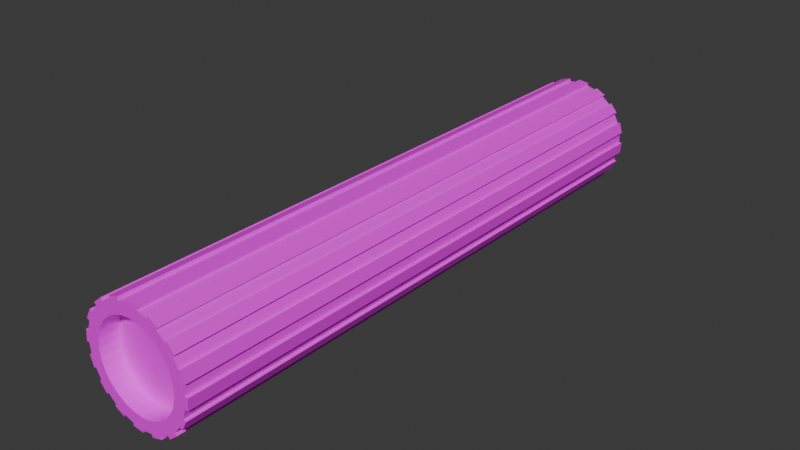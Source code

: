 # Source: BTS_PlayerPole.blend  (saved by Blender 4.2.66; exported with 4.5.12 LTS)
import bpy
from mathutils import Matrix  # noqa: F401  (used for matrix-valued properties, if any)

bpy.ops.wm.read_factory_settings(use_empty=True)
scene = bpy.context.scene
scene.name = 'Scene'

# ---- collections
col_collection = bpy.data.collections.new('Collection'); scene.collection.children.link(col_collection)

# ---- images (referenced by path relative to the original .blend; pixels are not part of the script)
import os
ASSET_DIR = os.environ.get("B2B_ASSET_DIR", "")  # directory of the original .blend (textures are referenced by path, not embedded)
HERE = os.path.dirname(os.path.abspath(__file__))  # packed textures are extracted next to this script under _unpacked/

def load_image(name, relpath, width, height, colorspace="sRGB"):
    """Load a texture the original file referenced (path relative to the .blend, or extracted next to this script)."""
    p = next((c for c in (os.path.join(HERE, relpath), os.path.join(ASSET_DIR, relpath)) if relpath and os.path.exists(c)), "")
    if p:
        img = bpy.data.images.load(p, check_existing=True)
        img.name = name
    else:  # same state as the original file: an image datablock whose file is absent (Cycles renders it pink)
        img = bpy.data.images.new(name, width, height)
        img.source = "FILE"
        img.filepath = "//" + (relpath or name)
    img.colorspace_settings.name = colorspace
    return img
img_bts_playerpoletexture = load_image('BTS_PlayerPoleTexture', 'BTS_PlayerPoleTexture.png', 1024, 1024, 'sRGB')

# ---- materials (node trees are filled in below, after node groups)
mat_material_001 = bpy.data.materials.new('Material.001')

# ---- material node trees
mat_material_001.use_nodes = True; mat_material_001.node_tree.nodes.clear()
_N = mat_material_001.node_tree.nodes; _L = mat_material_001.node_tree.links
n0 = _N.new('ShaderNodeBsdfPrincipled'); n0.name = 'Principled BSDF'; n0.location = (10, 300)
n1 = _N.new('ShaderNodeOutputMaterial'); n1.name = 'Material Output'; n1.location = (300, 300)
n2 = _N.new('ShaderNodeTexImage'); n2.name = 'Image Texture'; n2.location = (-280, 271)
n2.image = img_bts_playerpoletexture
_L.new(n0.outputs[0], n1.inputs[0])
_L.new(n2.outputs[0], n0.inputs[0])
n1.is_active_output = True

# ---- world
world_world = bpy.data.worlds.new('World'); scene.world = world_world
world_world.use_nodes = True; world_world.node_tree.nodes.clear()
_N = world_world.node_tree.nodes; _L = world_world.node_tree.links
n0 = _N.new('ShaderNodeOutputWorld'); n0.name = 'World Output'; n0.location = (300, 300)
n1 = _N.new('ShaderNodeBackground'); n1.name = 'Background'; n1.location = (10, 300)
n1.inputs[0].default_value = (0.05088, 0.05088, 0.05088, 1.0)
_L.new(n1.outputs[0], n0.inputs[0])
n0.is_active_output = True
world_world.color = (0.05088, 0.05088, 0.05088)
world_world.sun_shadow_jitter_overblur = 0.0

# ---- meshes
me_cylinder = bpy.data.meshes.new('Cylinder')
me_cylinder.from_pydata([(0.1167, 1.0, -4.196), (0.1463, 1.0, 3.97), (0.3118, 0.9808, -4.196), (0.3413, 0.9808, 3.97), (0.4994, 0.9239, -4.196), (0.5289, 0.9239, 3.97), (0.6723, 0.8315, -4.196), (0.7018, 0.8315, 3.97), (0.8238, 0.7071, -4.196), (0.8534, 0.7071, 3.97), (0.9482, 0.5556, -4.196), (0.9777, 0.5556, 3.97), (1.041, 0.3827, -4.196), (1.07, 0.3827, 3.97), (1.097, 0.1951, -4.196), (1.127, 0.1951, 3.97), (1.117, 4.293e-07, -4.196), (1.146, -3.99e-07, 3.97), (1.097, -0.1951, -4.196), (1.127, -0.1951, 3.97), (1.041, -0.3827, -4.196), (1.07, -0.3827, 3.97), (0.9482, -0.5556, -4.196), (0.9777, -0.5556, 3.97), (0.8238, -0.7071, -4.196), (0.8534, -0.7071, 3.97), (0.6723, -0.8315, -4.196), (0.7018, -0.8315, 3.97), (0.4994, -0.9239, -4.196), (0.5289, -0.9239, 3.97), (0.3118, -0.9808, -4.196), (0.3413, -0.9808, 3.97), (0.1167, -1.0, -4.196), (0.1463, -1.0, 3.97), (-0.07838, -0.9808, -4.196), (-0.04883, -0.9808, 3.97), (-0.266, -0.9239, -4.196), (-0.2364, -0.9239, 3.97), (-0.4389, -0.8315, -4.196), (-0.4093, -0.8315, 3.97), (-0.5904, -0.7071, -4.196), (-0.5608, -0.7071, 3.97), (-0.7148, -0.5556, -4.196), (-0.6852, -0.5556, 3.97), (-0.8072, -0.3827, -4.196), (-0.7776, -0.3827, 3.97), (-0.8641, -0.1951, -4.196), (-0.8345, -0.1951, 3.97), (-0.8833, 4.293e-07, -4.196), (-0.8537, -3.99e-07, 3.97), (-0.8641, 0.1951, -4.196), (-0.8345, 0.1951, 3.97), (-0.8072, 0.3827, -4.196), (-0.7776, 0.3827, 3.97), (-0.7148, 0.5556, -4.196), (-0.6852, 0.5556, 3.97), (-0.5904, 0.7071, -4.196), (-0.5608, 0.7071, 3.97), (-0.4389, 0.8315, -4.196), (-0.4093, 0.8315, 3.97), (-0.266, 0.9239, -4.196), (-0.2364, 0.9239, 3.97), (-0.07838, 0.9808, -4.196), (-0.04883, 0.9808, 3.97), (0.117, 1.052, -4.196), (0.146, 1.052, 3.97), (0.3513, 1.032, 3.97), (0.3223, 1.032, -4.196), (0.5197, 0.9724, -4.196), (0.5488, 0.9724, 3.97), (0.7307, 0.8751, 3.97), (0.7017, 0.8751, -4.196), (0.8612, 0.7442, -4.196), (0.8902, 0.7442, 3.97), (1.021, 0.5847, 3.97), (0.9921, 0.5847, -4.196), (1.089, 0.4028, -4.196), (1.118, 0.4028, 3.97), (1.178, 0.2053, 3.97), (1.149, 0.2053, -4.196), (1.169, 4.235e-07, -4.196), (1.198, -3.908e-07, 3.97), (1.178, -0.2053, 3.97), (1.149, -0.2053, -4.196), (1.089, -0.4028, -4.196), (1.118, -0.4028, 3.97), (1.021, -0.5847, 3.97), (0.9921, -0.5847, -4.196), (0.8612, -0.7442, -4.196), (0.8902, -0.7442, 3.97), (0.7307, -0.8751, 3.97), (0.7017, -0.8751, -4.196), (0.5197, -0.9724, -4.196), (0.5488, -0.9724, 3.97), (0.3513, -1.032, 3.97), (0.3223, -1.032, -4.196), (0.117, -1.052, -4.196), (0.146, -1.052, 3.97), (-0.05932, -1.032, 3.97), (-0.08837, -1.032, -4.195), (-0.2858, -0.9724, -4.195), (-0.2568, -0.9724, 3.97), (-0.4387, -0.8751, 3.97), (-0.4678, -0.8751, -4.195), (-0.6273, -0.7442, -4.195), (-0.5982, -0.7442, 3.97), (-0.7291, -0.5847, 3.97), (-0.7581, -0.5847, -4.195), (-0.8554, -0.4028, -4.195), (-0.8264, -0.4028, 3.97), (-0.8863, -0.2053, 3.97), (-0.9153, -0.2053, -4.195), (-0.9355, 4.234e-07, -4.195), (-0.9065, -3.909e-07, 3.97), (-0.8863, 0.2053, 3.97), (-0.9153, 0.2053, -4.195), (-0.8554, 0.4028, -4.195), (-0.8264, 0.4028, 3.97), (-0.7291, 0.5847, 3.97), (-0.7581, 0.5847, -4.195), (-0.6273, 0.7442, -4.195), (-0.5982, 0.7442, 3.97), (-0.4387, 0.8751, 3.97), (-0.4678, 0.8751, -4.195), (-0.2858, 0.9724, -4.195), (-0.2568, 0.9724, 3.97), (-0.05932, 1.032, 3.97), (-0.08837, 1.032, -4.195), (0.1167, 0.7841, -4.196), (0.2697, 0.769, -4.196), (0.4168, 0.7244, -4.196), (0.5523, 0.6519, -4.196), (0.6711, 0.5544, -4.196), (0.7686, 0.4356, -4.196), (0.8411, 0.3, -4.196), (0.8857, 0.153, -4.196), (0.9008, 4.368e-07, -4.196), (0.8857, -0.153, -4.196), (0.8411, -0.3, -4.196), (0.7686, -0.4356, -4.196), (0.6711, -0.5544, -4.196), (0.5523, -0.6519, -4.196), (0.4168, -0.7244, -4.196), (0.2697, -0.769, -4.196), (0.1167, -0.7841, -4.196), (-0.03625, -0.769, -4.196), (-0.1833, -0.7244, -4.196), (-0.3189, -0.6519, -4.196), (-0.4377, -0.5544, -4.196), (-0.5352, -0.4356, -4.196), (-0.6077, -0.3, -4.196), (-0.6523, -0.153, -4.196), (-0.6673, 4.368e-07, -4.196), (-0.6523, 0.153, -4.196), (-0.6077, 0.3, -4.196), (-0.5352, 0.4356, -4.196), (-0.4377, 0.5544, -4.196), (-0.3189, 0.6519, -4.196), (-0.1833, 0.7244, -4.196), (-0.03625, 0.769, -4.196), (0.1167, 0.7841, -3.94), (0.2697, 0.769, -3.94), (0.4168, 0.7244, -3.94), (0.5523, 0.6519, -3.94), (0.6711, 0.5544, -3.94), (0.7686, 0.4356, -3.94), (0.8411, 0.3, -3.94), (0.8857, 0.153, -3.94), (0.9008, 4.368e-07, -3.94), (0.8857, -0.153, -3.94), (0.8411, -0.3, -3.94), (0.7686, -0.4356, -3.94), (0.6711, -0.5544, -3.94), (0.5523, -0.6519, -3.94), (0.4168, -0.7244, -3.94), (0.2697, -0.769, -3.94), (0.1167, -0.7841, -3.94), (-0.03625, -0.769, -3.94), (-0.1833, -0.7244, -3.94), (-0.3189, -0.6519, -3.94), (-0.4377, -0.5544, -3.94), (-0.5352, -0.4356, -3.94), (-0.6077, -0.3, -3.94), (-0.6523, -0.153, -3.94), (-0.6673, 4.368e-07, -3.94), (-0.6523, 0.153, -3.94), (-0.6077, 0.3, -3.94), (-0.5352, 0.4356, -3.94), (-0.4377, 0.5544, -3.94), (-0.3189, 0.6519, -3.94), (-0.1833, 0.7244, -3.94), (-0.03625, 0.769, -3.94), (0.2986, 0.7658, 3.97), (0.1463, 0.7808, 3.97), (0.4451, 0.7214, 3.97), (0.5801, 0.6492, 3.97), (0.6984, 0.5521, 3.97), (0.7955, 0.4338, 3.97), (0.8676, 0.2988, 3.97), (0.9121, 0.1523, 3.97), (0.9271, -4.025e-07, 3.97), (0.9121, -0.1523, 3.97), (0.8676, -0.2988, 3.97), (0.7955, -0.4338, 3.97), (0.6984, -0.5521, 3.97), (0.5801, -0.6492, 3.97), (0.4451, -0.7214, 3.97), (0.2986, -0.7658, 3.97), (0.1463, -0.7808, 3.97), (-0.006073, -0.7658, 3.97), (-0.1525, -0.7214, 3.97), (-0.2875, -0.6492, 3.97), (-0.4059, -0.5521, 3.97), (-0.503, -0.4338, 3.97), (-0.5751, -0.2988, 3.97), (-0.6196, -0.1523, 3.97), (-0.6346, -4.025e-07, 3.97), (-0.6196, 0.1523, 3.97), (-0.5751, 0.2988, 3.97), (-0.503, 0.4338, 3.97), (-0.4059, 0.5521, 3.97), (-0.2875, 0.6492, 3.97), (-0.1525, 0.7214, 3.97), (-0.006073, 0.7658, 3.97), (0.2986, 0.7658, 3.575), (0.1463, 0.7808, 3.575), (0.4451, 0.7214, 3.575), (0.5801, 0.6492, 3.575), (0.6984, 0.5521, 3.575), (0.7955, 0.4338, 3.575), (0.8676, 0.2988, 3.575), (0.9121, 0.1523, 3.575), (0.9271, -4.025e-07, 3.575), (0.9121, -0.1523, 3.575), (0.8676, -0.2988, 3.575), (0.7955, -0.4338, 3.575), (0.6984, -0.5521, 3.575), (0.5801, -0.6492, 3.575), (0.4451, -0.7214, 3.575), (0.2986, -0.7658, 3.575), (0.1463, -0.7808, 3.575), (-0.006073, -0.7658, 3.575), (-0.1525, -0.7214, 3.575), (-0.2875, -0.6492, 3.575), (-0.4059, -0.5521, 3.575), (-0.503, -0.4338, 3.575), (-0.5751, -0.2988, 3.575), (-0.6196, -0.1523, 3.575), (-0.6346, -4.025e-07, 3.575), (-0.6196, 0.1523, 3.575), (-0.5751, 0.2988, 3.575), (-0.503, 0.4338, 3.575), (-0.4059, 0.5521, 3.575), (-0.2875, 0.6492, 3.575), (-0.1525, 0.7214, 3.575), (-0.006073, 0.7658, 3.575)], [], [(0, 1, 3, 2), (8, 6, 71, 72), (4, 5, 7, 6), (25, 24, 88, 89), (8, 9, 11, 10), (60, 58, 123, 124), (12, 13, 15, 14), (6, 7, 70, 71), (16, 17, 19, 18), (23, 25, 89, 86), (20, 21, 23, 22), (58, 59, 122, 123), (24, 25, 27, 26), (24, 22, 87, 88), (28, 29, 31, 30), (41, 40, 104, 105), (32, 33, 35, 34), (22, 23, 86, 87), (36, 37, 39, 38), (39, 41, 105, 102), (40, 41, 43, 42), (5, 4, 68, 69), (44, 45, 47, 46), (40, 38, 103, 104), (48, 49, 51, 50), (57, 56, 120, 121), (52, 53, 55, 54), (3, 5, 69, 66), (56, 57, 59, 58), (38, 39, 102, 103), (21, 19, 201, 202), (60, 61, 63, 62), (55, 57, 121, 118), (10, 12, 134, 133), (67, 66, 69, 68), (71, 70, 73, 72), (75, 74, 77, 76), (79, 78, 81, 80), (83, 82, 85, 84), (87, 86, 89, 88), (91, 90, 93, 92), (95, 94, 97, 96), (99, 98, 101, 100), (103, 102, 105, 104), (107, 106, 109, 108), (111, 110, 113, 112), (115, 114, 117, 116), (119, 118, 121, 120), (123, 122, 125, 124), (127, 126, 65, 64), (59, 61, 125, 122), (42, 43, 106, 107), (7, 9, 73, 70), (61, 60, 124, 125), (44, 42, 107, 108), (9, 8, 72, 73), (43, 45, 109, 106), (26, 27, 90, 91), (45, 44, 108, 109), (28, 26, 91, 92), (62, 63, 126, 127), (27, 29, 93, 90), (10, 11, 74, 75), (0, 62, 127, 64), (29, 28, 92, 93), (12, 10, 75, 76), (63, 1, 65, 126), (46, 47, 110, 111), (11, 13, 77, 74), (48, 46, 111, 112), (13, 12, 76, 77), (47, 49, 113, 110), (30, 31, 94, 95), (49, 48, 112, 113), (32, 30, 95, 96), (31, 33, 97, 94), (14, 15, 78, 79), (33, 32, 96, 97), (16, 14, 79, 80), (50, 51, 114, 115), (15, 17, 81, 78), (52, 50, 115, 116), (17, 16, 80, 81), (51, 53, 117, 114), (34, 35, 98, 99), (53, 52, 116, 117), (36, 34, 99, 100), (35, 37, 101, 98), (18, 19, 82, 83), (37, 36, 100, 101), (20, 18, 83, 84), (1, 0, 64, 65), (54, 55, 118, 119), (19, 21, 85, 82), (2, 3, 66, 67), (56, 54, 119, 120), (21, 20, 84, 85), (4, 2, 67, 68), (147, 148, 180, 179), (28, 30, 143, 142), (46, 48, 152, 151), (2, 4, 130, 129), (20, 22, 139, 138), (38, 40, 148, 147), (56, 58, 157, 156), (12, 14, 135, 134), (30, 32, 144, 143), (48, 50, 153, 152), (4, 6, 131, 130), (22, 24, 140, 139), (40, 42, 149, 148), (58, 60, 158, 157), (14, 16, 136, 135), (32, 34, 145, 144), (50, 52, 154, 153), (6, 8, 132, 131), (24, 26, 141, 140), (42, 44, 150, 149), (60, 62, 159, 158), (16, 18, 137, 136), (34, 36, 146, 145), (52, 54, 155, 154), (8, 10, 133, 132), (26, 28, 142, 141), (44, 46, 151, 150), (0, 2, 129, 128), (62, 0, 128, 159), (18, 20, 138, 137), (36, 38, 147, 146), (54, 56, 156, 155), (160, 161, 162, 163, 164, 165, 166, 167, 168, 169, 170, 171, 172, 173, 174, 175, 176, 177, 178, 179, 180, 181, 182, 183, 184, 185, 186, 187, 188, 189, 190, 191), (134, 135, 167, 166), (148, 149, 181, 180), (135, 136, 168, 167), (149, 150, 182, 181), (136, 137, 169, 168), (150, 151, 183, 182), (137, 138, 170, 169), (151, 152, 184, 183), (138, 139, 171, 170), (152, 153, 185, 184), (139, 140, 172, 171), (153, 154, 186, 185), (140, 141, 173, 172), (154, 155, 187, 186), (141, 142, 174, 173), (128, 129, 161, 160), (155, 156, 188, 187), (142, 143, 175, 174), (129, 130, 162, 161), (156, 157, 189, 188), (143, 144, 176, 175), (130, 131, 163, 162), (157, 158, 190, 189), (144, 145, 177, 176), (131, 132, 164, 163), (158, 159, 191, 190), (145, 146, 178, 177), (132, 133, 165, 164), (159, 128, 160, 191), (146, 147, 179, 178), (133, 134, 166, 165), (218, 217, 249, 250), (39, 37, 210, 211), (57, 55, 219, 220), (13, 11, 197, 198), (31, 29, 206, 207), (49, 47, 215, 216), (5, 3, 192, 194), (23, 21, 202, 203), (41, 39, 211, 212), (59, 57, 220, 221), (15, 13, 198, 199), (33, 31, 207, 208), (51, 49, 216, 217), (7, 5, 194, 195), (25, 23, 203, 204), (43, 41, 212, 213), (61, 59, 221, 222), (17, 15, 199, 200), (35, 33, 208, 209), (53, 51, 217, 218), (9, 7, 195, 196), (27, 25, 204, 205), (45, 43, 213, 214), (63, 61, 222, 223), (19, 17, 200, 201), (37, 35, 209, 210), (55, 53, 218, 219), (11, 9, 196, 197), (29, 27, 205, 206), (47, 45, 214, 215), (3, 1, 193, 192), (1, 63, 223, 193), (224, 225, 255, 254, 253, 252, 251, 250, 249, 248, 247, 246, 245, 244, 243, 242, 241, 240, 239, 238, 237, 236, 235, 234, 233, 232, 231, 230, 229, 228, 227, 226), (205, 204, 236, 237), (219, 218, 250, 251), (206, 205, 237, 238), (192, 193, 225, 224), (220, 219, 251, 252), (207, 206, 238, 239), (194, 192, 224, 226), (221, 220, 252, 253), (208, 207, 239, 240), (195, 194, 226, 227), (222, 221, 253, 254), (209, 208, 240, 241), (196, 195, 227, 228), (223, 222, 254, 255), (210, 209, 241, 242), (197, 196, 228, 229), (193, 223, 255, 225), (211, 210, 242, 243), (198, 197, 229, 230), (212, 211, 243, 244), (199, 198, 230, 231), (213, 212, 244, 245), (200, 199, 231, 232), (214, 213, 245, 246), (201, 200, 232, 233), (215, 214, 246, 247), (202, 201, 233, 234), (216, 215, 247, 248), (203, 202, 234, 235), (217, 216, 248, 249), (204, 203, 235, 236)])
_uv = me_cylinder.uv_layers.new(name='UVMap')
_uv.uv.foreach_set('vector', [0.5844, 0.7959, 0.5844, 6.883e-05, 0.6034, 2.106e-08, 0.6034, 0.7958, 0.05616, 0.188, 0.07382, 0.1953, 0.07231, 0.2002, 0.05373, 0.1925, 0.8223, 0.7959, 0.8223, 6.095e-05, 0.8391, -2.52e-08, 0.8391, 0.7958, 0.291, 0.2042, 0.291, 1.0, 0.2873, 1.0, 0.2873, 0.2042, 0.645, 0.7958, 0.645, 2.092e-05, 0.6598, 2.552e-08, 0.6598, 0.7958, 0.1639, 0.1774, 0.1774, 0.1639, 0.1814, 0.1672, 0.1672, 0.1814, 0.7147, 0.7958, 0.7147, 9.594e-06, 0.733, 1.804e-08, 0.733, 0.7958, 0.3037, 1.0, 0.3037, 0.2042, 0.308, 0.2042, 0.308, 1.0, 0.6034, 0.7958, 0.6034, 2.508e-08, 0.6224, 3.229e-06, 0.6224, 0.7958, 0.2309, 0.1639, 0.2444, 0.1774, 0.2412, 0.1814, 0.227, 0.1672, 0.856, 0.7958, 0.856, 2.871e-08, 0.8728, 1.555e-05, 0.8728, 0.7958, 0.2995, 1.0, 0.2995, 0.2042, 0.3037, 0.2042, 0.3037, 1.0, 0.9666, 0.7958, 0.9666, 1.807e-08, 0.9814, 5.349e-05, 0.9814, 0.7959, 0.01615, 0.05613, 0.008841, 0.07378, 0.003923, 0.07231, 0.01162, 0.05373, 0.6782, 0.7958, 0.6782, -1.948e-08, 0.6965, 6.614e-05, 0.6965, 0.7959, 0.6634, 1.118e-05, 0.6634, 0.7958, 0.6598, 0.7958, 0.6598, 2.095e-08, 0.5654, 0.7958, 0.5654, 1.737e-08, 0.5844, 6.883e-05, 0.5844, 0.7959, 0.3208, 1.0, 0.3208, 0.2042, 0.325, 0.2042, 0.3251, 1.0, 0.8391, 0.7958, 0.8391, 2.552e-08, 0.856, 6.1e-05, 0.856, 0.7959, 0.3681, 0.1774, 0.3816, 0.1639, 0.3855, 0.1672, 0.3713, 0.1814, 0.6634, 0.7958, 0.6634, 1.118e-05, 0.6782, 3.207e-05, 0.6782, 0.7959, 0.344, 0.2042, 0.344, 1.0, 0.3393, 1.0, 0.3393, 0.2042, 0.733, 0.7958, 0.733, 2.844e-08, 0.7513, 9.581e-06, 0.7513, 0.7958, 0.1481, 0.01612, 0.1304, 0.008811, 0.1319, 0.003923, 0.1504, 0.01162, 0.6224, 0.7958, 0.6224, 3.254e-06, 0.6414, 2.714e-08, 0.6414, 0.7958, 0.2873, 0.2042, 0.2873, 1.0, 0.2837, 1.0, 0.2837, 0.2042, 0.8728, 0.7958, 0.8728, 1.554e-05, 0.8897, 2.121e-08, 0.8897, 0.7958, 0.2779, 0.00882, 0.2603, 0.01613, 0.2579, 0.01162, 0.2765, 0.003923, 0.9518, 0.7959, 0.9518, 5.345e-05, 0.9666, -1.798e-08, 0.9666, 0.7958, 0.2952, 1.0, 0.2952, 0.2042, 0.2995, 0.2042, 0.2995, 1.0, 0.2203, 0.148, 0.213, 0.1304, 0.2334, 0.1242, 0.2391, 0.138, 0.6965, 0.7959, 0.6965, 6.614e-05, 0.7147, -1.909e-08, 0.7147, 0.7958, 0.3816, 0.04026, 0.3681, 0.02675, 0.3713, 0.02279, 0.3855, 0.03701, 0.04028, 0.1774, 0.02677, 0.1639, 0.04304, 0.1506, 0.05363, 0.1611, 0.4884, 0.7959, 0.4884, 6.389e-05, 0.5076, 4.042e-08, 0.5076, 0.7958, 0.9052, 0.7959, 0.9052, 5.159e-05, 0.9207, 3.257e-08, 0.9207, 0.7958, 0.7868, 0.7958, 0.7868, 1.406e-05, 0.8045, -5.294e-09, 0.8045, 0.7958, 0.4484, 0.7958, 0.4484, 2.906e-06, 0.4684, -2.347e-08, 0.4684, 0.7958, 0.5461, 0.7958, 0.5461, 1.589e-08, 0.5654, 8.681e-06, 0.5654, 0.7958, 0.9207, 0.7958, 0.9207, -3.111e-08, 0.9363, 1.893e-05, 0.9363, 0.7958, 0.769, 0.7958, 0.769, 5.47e-08, 0.7868, 5.891e-05, 0.7868, 0.7959, 0.4083, 0.7958, 0.4083, 2.077e-08, 0.4283, 6.642e-05, 0.4283, 0.7959, 0.5076, 0.7958, 0.5076, -1.104e-08, 0.5269, 6.384e-05, 0.5269, 0.7959, 0.8897, 0.7958, 0.8897, 4.085e-08, 0.9052, 5.159e-05, 0.9052, 0.7959, 0.8045, 0.7958, 0.8045, -1.367e-08, 0.8223, 1.405e-05, 0.8223, 0.7958, 0.4684, 0.7958, 0.4684, 2.102e-10, 0.4884, 2.93e-06, 0.4884, 0.7958, 0.5269, 0.7958, 0.5269, 8.7e-06, 0.5461, 3.599e-08, 0.5461, 0.7958, 0.9363, 0.7958, 0.9363, 1.892e-05, 0.9518, 1.127e-08, 0.9518, 0.7958, 0.7513, 0.7959, 0.7513, 5.883e-05, 0.769, -2.453e-08, 0.769, 0.7958, 0.4283, 0.7959, 0.4283, 6.641e-05, 0.4484, 6.236e-09, 0.4484, 0.7958, 0.3522, 0.01613, 0.3345, 0.00882, 0.336, 0.003923, 0.3546, 0.01162, 0.3165, 1.0, 0.3165, 0.2042, 0.3208, 0.2042, 0.3208, 1.0, 0.2444, 0.02675, 0.2309, 0.04026, 0.227, 0.03701, 0.2412, 0.02279, 0.3393, 0.2042, 0.3393, 1.0, 0.3345, 1.0, 0.3345, 0.2042, 0.1774, 0.04025, 0.1639, 0.02674, 0.1672, 0.02279, 0.1814, 0.03701, 0.645, 2.092e-05, 0.645, 0.7958, 0.6414, 0.7959, 0.6414, 3.195e-05, 0.3922, 0.148, 0.3995, 0.1304, 0.4044, 0.1319, 0.3967, 0.1504, 0.291, 1.0, 0.291, 0.2042, 0.2952, 0.2042, 0.2952, 1.0, 0.363, 0.2042, 0.3629, 1.0, 0.3582, 1.0, 0.3582, 0.2042, 0.04028, 0.02674, 0.02677, 0.04025, 0.02279, 0.03701, 0.03701, 0.02279, 0.368, 1.0, 0.368, 0.2042, 0.373, 0.2042, 0.373, 1.0, 0.2603, 0.188, 0.2779, 0.1954, 0.2765, 0.2002, 0.2579, 0.1925, 0.3123, 1.0, 0.3123, 0.2042, 0.3165, 0.2042, 0.3165, 1.0, 0.1304, 0.1953, 0.1481, 0.188, 0.1504, 0.1925, 0.1319, 0.2002, 0.3345, 0.2042, 0.3345, 1.0, 0.3298, 1.0, 0.3298, 0.2042, 0.02677, 0.1639, 0.04028, 0.1774, 0.03701, 0.1814, 0.02279, 0.1672, 0.3158, 0.005093, 0.2967, 0.005093, 0.2962, 1.859e-08, 0.3163, 2.708e-08, 0.3881, 1.0, 0.3881, 0.2042, 0.3931, 0.2042, 0.3931, 1.0, 0.2203, 0.05614, 0.213, 0.07379, 0.2081, 0.07231, 0.2158, 0.05373, 0.1954, 0.07378, 0.1881, 0.05613, 0.1925, 0.05373, 0.2002, 0.07231, 0.3535, 0.2042, 0.3535, 1.0, 0.3487, 1.0, 0.3488, 0.2042, 0.4032, 0.1116, 0.4032, 0.09253, 0.4083, 0.09203, 0.4083, 0.1121, 0.378, 1.0, 0.378, 0.2042, 0.3831, 0.2042, 0.3831, 1.0, 0.9916, 6.019e-06, 0.9916, 0.7958, 0.9866, 0.7958, 0.9865, -1.337e-08, 0.07382, 0.008811, 0.05616, 0.01612, 0.05373, 0.01162, 0.07231, 0.003923, 0.2967, 0.1991, 0.3158, 0.1991, 0.3163, 0.2042, 0.2962, 0.2042, 0.3982, 1.0, 0.3982, 0.2042, 0.4032, 0.2042, 0.4032, 1.0, 0.9968, 7.135e-08, 0.9968, 0.7958, 0.9916, 0.7958, 0.9916, 2.439e-08, 0.008841, 0.1304, 0.01615, 0.148, 0.01162, 0.1504, 0.003923, 0.1319, 0.3831, 1.0, 0.3831, 0.2042, 0.3881, 0.2042, 0.3881, 1.0, 0.2092, 0.09253, 0.2092, 0.1116, 0.2042, 0.1121, 0.2042, 0.09203, 0.1991, 0.1116, 0.1991, 0.09252, 0.2042, 0.09203, 0.2042, 0.1121, 0.9865, -1.481e-09, 0.9865, 0.7958, 0.9814, 0.7958, 0.9814, 6.29e-06, 0.3995, 0.07379, 0.3922, 0.05614, 0.3967, 0.05373, 0.4044, 0.07231, 0.373, 1.0, 0.373, 0.2042, 0.378, 0.2042, 0.378, 1.0, 0.3582, 0.2042, 0.3582, 1.0, 0.3535, 1.0, 0.3535, 0.2042, 0.1117, 0.005083, 0.09255, 0.005083, 0.09203, 9.106e-09, 0.1121, 1.146e-08, 0.3345, 0.1954, 0.3522, 0.188, 0.3546, 0.1925, 0.336, 0.2002, 0.3931, 1.0, 0.3931, 0.2042, 0.3981, 0.2042, 0.3982, 1.0, 0.3298, 0.2042, 0.3298, 1.0, 0.3251, 1.0, 0.3251, 0.2042, 0.005114, 0.09252, 0.005114, 0.1116, -5.084e-09, 0.1121, -1.074e-08, 0.09203, 0.4083, 0.2042, 0.4083, 1.0, 0.4032, 1.0, 0.4032, 0.2042, 0.308, 1.0, 0.308, 0.2042, 0.3123, 0.2042, 0.3122, 1.0, 0.213, 0.1304, 0.2203, 0.148, 0.2158, 0.1504, 0.2081, 0.1319, 0.363, 1.0, 0.363, 0.2042, 0.368, 0.2042, 0.368, 1.0, 0.1881, 0.148, 0.1954, 0.1304, 0.2002, 0.1319, 0.1925, 0.1504, 0.3487, 0.2042, 0.3487, 1.0, 0.344, 1.0, 0.344, 0.2042, 0.09255, 0.1991, 0.1117, 0.1991, 0.1121, 0.2042, 0.09203, 0.2042, 0.2268, 0.5159, 0.2268, 0.5275, 0.2019, 0.5275, 0.2019, 0.5159, 0.04028, 0.02674, 0.05616, 0.01612, 0.06608, 0.03468, 0.05363, 0.04301, 0.1881, 0.05613, 0.1954, 0.07378, 0.1752, 0.07989, 0.1695, 0.06605, 0.1117, 0.1991, 0.09255, 0.1991, 0.09462, 0.1781, 0.1096, 0.1781, 0.005114, 0.09252, 0.008841, 0.07378, 0.02898, 0.07989, 0.02606, 0.09459, 0.1304, 0.008811, 0.1481, 0.01612, 0.1381, 0.03468, 0.1243, 0.02895, 0.1881, 0.148, 0.1774, 0.1639, 0.1612, 0.1506, 0.1695, 0.1381, 0.02677, 0.1639, 0.01615, 0.148, 0.03471, 0.1381, 0.04304, 0.1506, 0.05616, 0.01612, 0.07382, 0.008811, 0.07992, 0.02895, 0.06608, 0.03468, 0.1954, 0.07378, 0.1991, 0.09252, 0.1782, 0.09459, 0.1752, 0.07989, 0.09255, 0.1991, 0.07382, 0.1953, 0.07992, 0.1752, 0.09462, 0.1781, 0.008841, 0.07378, 0.01615, 0.05613, 0.03471, 0.06605, 0.02898, 0.07989, 0.1481, 0.01612, 0.1639, 0.02674, 0.1506, 0.04301, 0.1381, 0.03468, 0.1774, 0.1639, 0.1639, 0.1774, 0.1506, 0.1611, 0.1612, 0.1506, 0.01615, 0.148, 0.008841, 0.1304, 0.02898, 0.1243, 0.03471, 0.1381, 0.07382, 0.008811, 0.09255, 0.005083, 0.09462, 0.02603, 0.07992, 0.02895, 0.1991, 0.09252, 0.1991, 0.1116, 0.1782, 0.1096, 0.1782, 0.09459, 0.07382, 0.1953, 0.05616, 0.188, 0.06608, 0.1695, 0.07992, 0.1752, 0.01615, 0.05613, 0.02677, 0.04025, 0.04304, 0.0536, 0.03471, 0.06605, 0.1639, 0.02674, 0.1774, 0.04025, 0.1612, 0.0536, 0.1506, 0.04301, 0.1639, 0.1774, 0.1481, 0.188, 0.1381, 0.1695, 0.1506, 0.1611, 0.008841, 0.1304, 0.005114, 0.1116, 0.02606, 0.1096, 0.02898, 0.1243, 0.09255, 0.005083, 0.1117, 0.005083, 0.1096, 0.02603, 0.09462, 0.02603, 0.1991, 0.1116, 0.1954, 0.1304, 0.1752, 0.1243, 0.1782, 0.1096, 0.05616, 0.188, 0.04028, 0.1774, 0.05363, 0.1611, 0.06608, 0.1695, 0.02677, 0.04025, 0.04028, 0.02674, 0.05363, 0.04301, 0.04304, 0.0536, 0.1774, 0.04025, 0.1881, 0.05613, 0.1695, 0.06605, 0.1612, 0.0536, 0.1304, 0.1953, 0.1117, 0.1991, 0.1096, 0.1781, 0.1243, 0.1752, 0.1481, 0.188, 0.1304, 0.1953, 0.1243, 0.1752, 0.1381, 0.1695, 0.005114, 0.1116, 0.005114, 0.09252, 0.02606, 0.09459, 0.02606, 0.1096, 0.1117, 0.005083, 0.1304, 0.008811, 0.1243, 0.02895, 0.1096, 0.02603, 0.1954, 0.1304, 0.1881, 0.148, 0.1695, 0.1381, 0.1752, 0.1243, 0.1245, 0.2211, 0.1351, 0.2317, 0.1434, 0.2442, 0.1492, 0.258, 0.1521, 0.2727, 0.1521, 0.2877, 0.1492, 0.3024, 0.1434, 0.3162, 0.1351, 0.3287, 0.1245, 0.3393, 0.1121, 0.3476, 0.09823, 0.3533, 0.08354, 0.3563, 0.06856, 0.3563, 0.05387, 0.3533, 0.04003, 0.3476, 0.02757, 0.3393, 0.01698, 0.3287, 0.008655, 0.3162, 0.002922, 0.3024, -1.106e-08, 0.2877, -5.67e-09, 0.2727, 0.002922, 0.258, 0.008655, 0.2442, 0.01698, 0.2317, 0.02757, 0.2211, 0.04003, 0.2128, 0.05387, 0.2071, 0.06856, 0.2042, 0.08354, 0.2042, 0.09823, 0.2071, 0.1121, 0.2128, 0.177, 0.5027, 0.177, 0.4884, 0.2019, 0.4884, 0.2019, 0.5027, 0.177, 0.4194, 0.177, 0.431, 0.1521, 0.431, 0.1521, 0.4194, 0.177, 0.4884, 0.1771, 0.4734, 0.2019, 0.4734, 0.2019, 0.4884, 0.177, 0.431, 0.177, 0.4442, 0.1521, 0.4442, 0.1521, 0.431, 0.1771, 0.4734, 0.177, 0.4585, 0.2019, 0.4585, 0.2019, 0.4734, 0.177, 0.4442, 0.177, 0.4585, 0.1521, 0.4585, 0.1521, 0.4442, 0.177, 0.4585, 0.177, 0.4442, 0.2019, 0.4442, 0.2019, 0.4585, 0.177, 0.4585, 0.177, 0.4734, 0.1521, 0.4734, 0.1521, 0.4585, 0.177, 0.4442, 0.177, 0.431, 0.2019, 0.431, 0.2019, 0.4442, 0.177, 0.4734, 0.177, 0.4884, 0.1521, 0.4884, 0.1521, 0.4734, 0.177, 0.431, 0.177, 0.4194, 0.2019, 0.4194, 0.2019, 0.431, 0.177, 0.4884, 0.177, 0.5027, 0.1521, 0.5027, 0.1521, 0.4884, 0.2268, 0.4194, 0.2268, 0.431, 0.2019, 0.431, 0.2019, 0.4194, 0.177, 0.5027, 0.177, 0.5159, 0.1521, 0.5159, 0.1521, 0.5027, 0.2268, 0.431, 0.2268, 0.4442, 0.2019, 0.4442, 0.2019, 0.431, 0.2539, 0.4734, 0.2539, 0.4884, 0.229, 0.4884, 0.229, 0.4734, 0.177, 0.5159, 0.177, 0.5275, 0.1521, 0.5275, 0.1521, 0.5159, 0.2268, 0.4442, 0.2268, 0.4585, 0.2019, 0.4585, 0.2019, 0.4442, 0.2539, 0.4884, 0.2539, 0.5027, 0.229, 0.5027, 0.229, 0.4884, 0.2539, 0.4194, 0.2539, 0.431, 0.229, 0.431, 0.229, 0.4194, 0.2268, 0.4585, 0.2268, 0.4734, 0.2019, 0.4734, 0.2019, 0.4585, 0.2539, 0.5027, 0.2539, 0.5159, 0.229, 0.5159, 0.229, 0.5027, 0.2539, 0.431, 0.2539, 0.4442, 0.229, 0.4442, 0.229, 0.431, 0.2268, 0.4734, 0.2268, 0.4884, 0.2019, 0.4884, 0.2019, 0.4734, 0.2539, 0.5159, 0.2539, 0.5275, 0.229, 0.5275, 0.229, 0.5159, 0.2539, 0.4442, 0.2539, 0.4585, 0.229, 0.4585, 0.229, 0.4442, 0.2268, 0.4884, 0.2268, 0.5027, 0.2019, 0.5027, 0.2019, 0.4884, 0.177, 0.5275, 0.177, 0.5159, 0.2019, 0.5159, 0.2019, 0.5275, 0.2539, 0.4585, 0.2539, 0.4734, 0.229, 0.4734, 0.229, 0.4585, 0.2268, 0.5027, 0.2268, 0.5159, 0.2019, 0.5159, 0.2019, 0.5027, 0.177, 0.5159, 0.177, 0.5027, 0.2019, 0.5027, 0.2019, 0.5159, 0.1521, 0.2871, 0.1521, 0.2728, 0.1906, 0.2728, 0.1906, 0.2871, 0.3681, 0.1774, 0.3522, 0.188, 0.3421, 0.1692, 0.3545, 0.1609, 0.3681, 0.02675, 0.3816, 0.04026, 0.3651, 0.05381, 0.3545, 0.04326, 0.213, 0.07379, 0.2203, 0.05614, 0.2391, 0.06621, 0.2334, 0.08, 0.2967, 0.1991, 0.2779, 0.1954, 0.2841, 0.1749, 0.2988, 0.1778, 0.4032, 0.09253, 0.4032, 0.1116, 0.382, 0.1095, 0.382, 0.09463, 0.2603, 0.01613, 0.2779, 0.00882, 0.2841, 0.02926, 0.2704, 0.03497, 0.2309, 0.1639, 0.2203, 0.148, 0.2391, 0.138, 0.2474, 0.1504, 0.3816, 0.1639, 0.3681, 0.1774, 0.3545, 0.1609, 0.3651, 0.1504, 0.3522, 0.01613, 0.3681, 0.02675, 0.3545, 0.04326, 0.3421, 0.03497, 0.2092, 0.09253, 0.213, 0.07379, 0.2334, 0.08, 0.2305, 0.09463, 0.3158, 0.1991, 0.2967, 0.1991, 0.2988, 0.1778, 0.3137, 0.1778, 0.3995, 0.07379, 0.4032, 0.09253, 0.382, 0.09463, 0.379, 0.08, 0.2444, 0.02675, 0.2603, 0.01613, 0.2704, 0.03497, 0.2579, 0.04326, 0.2444, 0.1774, 0.2309, 0.1639, 0.2474, 0.1504, 0.2579, 0.1609, 0.3922, 0.148, 0.3816, 0.1639, 0.3651, 0.1504, 0.3733, 0.138, 0.3345, 0.00882, 0.3522, 0.01613, 0.3421, 0.03497, 0.3283, 0.02926, 0.2092, 0.1116, 0.2092, 0.09253, 0.2305, 0.09463, 0.2305, 0.1095, 0.3345, 0.1954, 0.3158, 0.1991, 0.3137, 0.1778, 0.3283, 0.1749, 0.3922, 0.05614, 0.3995, 0.07379, 0.379, 0.08, 0.3733, 0.06621, 0.2309, 0.04026, 0.2444, 0.02675, 0.2579, 0.04326, 0.2474, 0.05381, 0.2603, 0.188, 0.2444, 0.1774, 0.2579, 0.1609, 0.2704, 0.1692, 0.3995, 0.1304, 0.3922, 0.148, 0.3733, 0.138, 0.379, 0.1242, 0.3158, 0.005093, 0.3345, 0.00882, 0.3283, 0.02926, 0.3137, 0.02635, 0.213, 0.1304, 0.2092, 0.1116, 0.2305, 0.1095, 0.2334, 0.1242, 0.3522, 0.188, 0.3345, 0.1954, 0.3283, 0.1749, 0.3421, 0.1692, 0.3816, 0.04026, 0.3922, 0.05614, 0.3733, 0.06621, 0.3651, 0.05381, 0.2203, 0.05614, 0.2309, 0.04026, 0.2474, 0.05381, 0.2391, 0.06621, 0.2779, 0.1954, 0.2603, 0.188, 0.2704, 0.1692, 0.2841, 0.1749, 0.4032, 0.1116, 0.3995, 0.1304, 0.379, 0.1242, 0.382, 0.1095, 0.2779, 0.00882, 0.2967, 0.005093, 0.2988, 0.02635, 0.2841, 0.02926, 0.2967, 0.005093, 0.3158, 0.005093, 0.3137, 0.02635, 0.2988, 0.02635, 0.01691, 0.3837, 0.02746, 0.3732, 0.03986, 0.3649, 0.05364, 0.3592, 0.06827, 0.3563, 0.08319, 0.3563, 0.09782, 0.3592, 0.1116, 0.3649, 0.124, 0.3732, 0.1346, 0.3837, 0.1428, 0.3961, 0.1486, 0.4099, 0.1515, 0.4245, 0.1515, 0.4395, 0.1486, 0.4541, 0.1428, 0.4679, 0.1346, 0.4803, 0.124, 0.4908, 0.1116, 0.4991, 0.09782, 0.5048, 0.08319, 0.5077, 0.06827, 0.5077, 0.05364, 0.5048, 0.03986, 0.4991, 0.02746, 0.4908, 0.01691, 0.4803, 0.008619, 0.4679, 0.00291, 0.4541, -1.504e-08, 0.4395, -2.176e-08, 0.4245, 0.00291, 0.4099, 0.008619, 0.3961, 0.1906, 0.3233, 0.1906, 0.3118, 0.229, 0.3118, 0.229, 0.3233, 0.1521, 0.3003, 0.1521, 0.2871, 0.1906, 0.2871, 0.1906, 0.3003, 0.1906, 0.3365, 0.1906, 0.3233, 0.229, 0.3233, 0.229, 0.3365, 0.229, 0.3804, 0.229, 0.3656, 0.2675, 0.3656, 0.2675, 0.3804, 0.1521, 0.3118, 0.1521, 0.3003, 0.1906, 0.3003, 0.1905, 0.3118, 0.1906, 0.3508, 0.1906, 0.3365, 0.229, 0.3365, 0.229, 0.3508, 0.229, 0.3947, 0.229, 0.3804, 0.2675, 0.3804, 0.2675, 0.3947, 0.229, 0.3233, 0.229, 0.3118, 0.2675, 0.3118, 0.2675, 0.3233, 0.1906, 0.3656, 0.1906, 0.3508, 0.229, 0.3508, 0.229, 0.3656, 0.229, 0.4079, 0.229, 0.3947, 0.2675, 0.3947, 0.2675, 0.4079, 0.229, 0.3365, 0.229, 0.3233, 0.2675, 0.3233, 0.2675, 0.3365, 0.1906, 0.3804, 0.1906, 0.3656, 0.229, 0.3656, 0.229, 0.3804, 0.229, 0.4194, 0.229, 0.4079, 0.2675, 0.4079, 0.2675, 0.4194, 0.229, 0.3508, 0.229, 0.3365, 0.2675, 0.3365, 0.2675, 0.3508, 0.1906, 0.3947, 0.1906, 0.3804, 0.229, 0.3804, 0.229, 0.3947, 0.1906, 0.4079, 0.1905, 0.4194, 0.1521, 0.4194, 0.1521, 0.4079, 0.229, 0.3656, 0.229, 0.3508, 0.2675, 0.3508, 0.2675, 0.3656, 0.1906, 0.4079, 0.1906, 0.3947, 0.229, 0.3947, 0.229, 0.4079, 0.1906, 0.3947, 0.1906, 0.4079, 0.1521, 0.4079, 0.1521, 0.3947, 0.1906, 0.4194, 0.1906, 0.4079, 0.229, 0.4079, 0.229, 0.4194, 0.1906, 0.3804, 0.1906, 0.3947, 0.1521, 0.3947, 0.1521, 0.3804, 0.1521, 0.2157, 0.1521, 0.2042, 0.1905, 0.2042, 0.1906, 0.2157, 0.1906, 0.3656, 0.1906, 0.3804, 0.1521, 0.3804, 0.1521, 0.3656, 0.1521, 0.2289, 0.1521, 0.2157, 0.1906, 0.2157, 0.1906, 0.2289, 0.1906, 0.3508, 0.1906, 0.3656, 0.1521, 0.3656, 0.1521, 0.3508, 0.1521, 0.2431, 0.1521, 0.2289, 0.1906, 0.2289, 0.1906, 0.2431, 0.1906, 0.3365, 0.1906, 0.3508, 0.1521, 0.3508, 0.1521, 0.3365, 0.1521, 0.258, 0.1521, 0.2431, 0.1906, 0.2431, 0.1906, 0.258, 0.1906, 0.3233, 0.1906, 0.3365, 0.1521, 0.3365, 0.1521, 0.3233, 0.1521, 0.2728, 0.1521, 0.258, 0.1906, 0.258, 0.1906, 0.2728, 0.1905, 0.3118, 0.1906, 0.3233, 0.1521, 0.3233, 0.1521, 0.3118])
me_cylinder.materials.append(mat_material_001)
me_cylinder.update()

# ---- objects
ob_cylinder = bpy.data.objects.new('Cylinder', me_cylinder)

# ---- transforms, parenting, visibility, modifiers, constraints
ob_cylinder.location = (0.0, 0.0, 0.0)
ob_cylinder.rotation_euler = (-2.817e-05, -1.576, -1.571)
ob_cylinder.scale = (0.08837, 0.08837, 0.1186)

# ---- collection membership
col_collection.objects.link(ob_cylinder)

# ---- scene / render settings (as saved in the file)
scene.frame_start = 1; scene.frame_end = 250; scene.frame_set(172)
scene.render.engine = 'BLENDER_EEVEE_NEXT'
bpy.context.view_layer.update()

# ---- added for rendering (the .blend has no active camera and no usable light): camera, sun
cam_auto = bpy.data.cameras.new('AutoCamera')
cam_auto.lens = 50.0
cam_auto.sensor_width = 36.0
cam_auto.clip_end = 1000.0
ob_auto_camera = bpy.data.objects.new('AutoCamera', cam_auto)
scene.collection.objects.link(ob_auto_camera)
ob_auto_camera.location = (0.930595, -1.13004, 0.75616)
ob_auto_camera.rotation_euler = (1.09748, -7.21219e-08, 0.694738)
scene.camera = ob_auto_camera
light_auto_sun = bpy.data.lights.new('AutoSun', 'SUN')
light_auto_sun.energy = 3.0
light_auto_sun.angle = 0.0523599
ob_auto_sun = bpy.data.objects.new('AutoSun', light_auto_sun)
scene.collection.objects.link(ob_auto_sun)
ob_auto_sun.rotation_euler = (0.872665, 0.174533, 0.523599)
bpy.context.view_layer.update()
